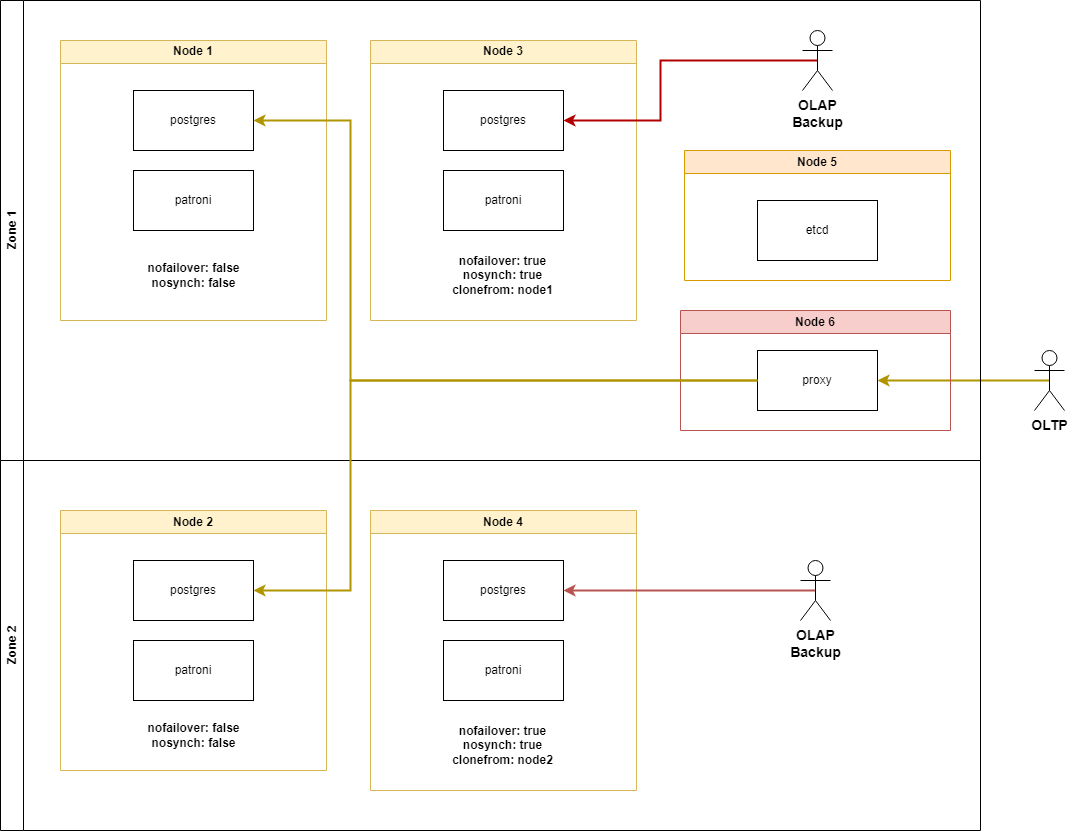

The diagram above was exported from draw.io. Its source (the exported page's mxGraphModel, read from the mxfile embedded in the PNG):
<mxGraphModel dx="1750" dy="883" grid="1" gridSize="10" guides="1" tooltips="1" connect="1" arrows="1" fold="1" page="1" pageScale="1" pageWidth="827" pageHeight="1169" math="0" shadow="0">
  <root>
    <mxCell id="0" />
    <mxCell id="1" parent="0" />
    <mxCell id="fidhE3_i9-mGo4c0OjyD-1" style="edgeStyle=orthogonalEdgeStyle;rounded=0;orthogonalLoop=1;jettySize=auto;html=1;exitX=0.5;exitY=0.5;exitDx=0;exitDy=0;exitPerimeter=0;entryX=1;entryY=0.5;entryDx=0;entryDy=0;fillColor=#e3c800;strokeColor=#B09500;strokeWidth=2;" edge="1" parent="1" source="fidhE3_i9-mGo4c0OjyD-2" target="fidhE3_i9-mGo4c0OjyD-17">
      <mxGeometry relative="1" as="geometry" />
    </mxCell>
    <mxCell id="fidhE3_i9-mGo4c0OjyD-2" value="&lt;b style=&quot;font-size: 14px;&quot;&gt;OLTP&lt;br&gt;&lt;/b&gt;" style="shape=umlActor;verticalLabelPosition=bottom;verticalAlign=top;html=1;outlineConnect=0;" vertex="1" parent="1">
      <mxGeometry x="1044" y="350" width="30" height="60" as="geometry" />
    </mxCell>
    <mxCell id="fidhE3_i9-mGo4c0OjyD-5" value="Zone 1" style="swimlane;horizontal=0;whiteSpace=wrap;html=1;" vertex="1" parent="1">
      <mxGeometry x="10" width="980" height="460" as="geometry" />
    </mxCell>
    <mxCell id="fidhE3_i9-mGo4c0OjyD-6" value="Node 1" style="swimlane;whiteSpace=wrap;html=1;fillColor=#fff2cc;strokeColor=#d6b656;" vertex="1" parent="fidhE3_i9-mGo4c0OjyD-5">
      <mxGeometry x="60" y="40" width="266" height="280" as="geometry" />
    </mxCell>
    <mxCell id="fidhE3_i9-mGo4c0OjyD-7" value="postgres" style="rounded=0;whiteSpace=wrap;html=1;" vertex="1" parent="fidhE3_i9-mGo4c0OjyD-6">
      <mxGeometry x="73" y="50" width="120" height="60" as="geometry" />
    </mxCell>
    <mxCell id="fidhE3_i9-mGo4c0OjyD-8" value="patroni" style="rounded=0;whiteSpace=wrap;html=1;" vertex="1" parent="fidhE3_i9-mGo4c0OjyD-6">
      <mxGeometry x="73" y="130" width="120" height="60" as="geometry" />
    </mxCell>
    <mxCell id="fidhE3_i9-mGo4c0OjyD-9" value="&lt;b&gt;nofailover: false&lt;br&gt;nosynch: false&lt;/b&gt;" style="text;html=1;strokeColor=none;fillColor=none;align=center;verticalAlign=middle;whiteSpace=wrap;rounded=0;" vertex="1" parent="fidhE3_i9-mGo4c0OjyD-6">
      <mxGeometry x="84.5" y="220" width="97" height="30" as="geometry" />
    </mxCell>
    <mxCell id="fidhE3_i9-mGo4c0OjyD-10" value="Node 3" style="swimlane;whiteSpace=wrap;html=1;fillColor=#fff2cc;strokeColor=#d6b656;" vertex="1" parent="fidhE3_i9-mGo4c0OjyD-5">
      <mxGeometry x="370" y="40" width="266" height="280" as="geometry" />
    </mxCell>
    <mxCell id="fidhE3_i9-mGo4c0OjyD-11" value="postgres" style="rounded=0;whiteSpace=wrap;html=1;" vertex="1" parent="fidhE3_i9-mGo4c0OjyD-10">
      <mxGeometry x="73" y="50" width="120" height="60" as="geometry" />
    </mxCell>
    <mxCell id="fidhE3_i9-mGo4c0OjyD-12" value="patroni" style="rounded=0;whiteSpace=wrap;html=1;" vertex="1" parent="fidhE3_i9-mGo4c0OjyD-10">
      <mxGeometry x="73" y="130" width="120" height="60" as="geometry" />
    </mxCell>
    <mxCell id="fidhE3_i9-mGo4c0OjyD-13" value="&lt;b style=&quot;border-color: var(--border-color);&quot;&gt;nofailover: true&lt;br style=&quot;border-color: var(--border-color);&quot;&gt;nosynch: true&lt;br style=&quot;border-color: var(--border-color);&quot;&gt;clonefrom: node1&lt;/b&gt;" style="text;html=1;strokeColor=none;fillColor=none;align=center;verticalAlign=middle;whiteSpace=wrap;rounded=0;" vertex="1" parent="fidhE3_i9-mGo4c0OjyD-10">
      <mxGeometry x="70.25" y="220" width="125.5" height="30" as="geometry" />
    </mxCell>
    <mxCell id="fidhE3_i9-mGo4c0OjyD-14" value="Node 5" style="swimlane;whiteSpace=wrap;html=1;fillColor=#ffe6cc;strokeColor=#d79b00;" vertex="1" parent="fidhE3_i9-mGo4c0OjyD-5">
      <mxGeometry x="684" y="150" width="266" height="130" as="geometry" />
    </mxCell>
    <mxCell id="fidhE3_i9-mGo4c0OjyD-15" value="etcd" style="rounded=0;whiteSpace=wrap;html=1;" vertex="1" parent="fidhE3_i9-mGo4c0OjyD-14">
      <mxGeometry x="73" y="50" width="120" height="60" as="geometry" />
    </mxCell>
    <mxCell id="fidhE3_i9-mGo4c0OjyD-16" value="Node 6" style="swimlane;whiteSpace=wrap;html=1;fillColor=#f8cecc;strokeColor=#b85450;" vertex="1" parent="fidhE3_i9-mGo4c0OjyD-5">
      <mxGeometry x="680" y="310" width="270" height="120" as="geometry" />
    </mxCell>
    <mxCell id="fidhE3_i9-mGo4c0OjyD-17" value="proxy" style="rounded=0;whiteSpace=wrap;html=1;" vertex="1" parent="fidhE3_i9-mGo4c0OjyD-16">
      <mxGeometry x="77" y="40" width="120" height="60" as="geometry" />
    </mxCell>
    <mxCell id="fidhE3_i9-mGo4c0OjyD-18" style="edgeStyle=orthogonalEdgeStyle;rounded=0;orthogonalLoop=1;jettySize=auto;html=1;exitX=0;exitY=0.5;exitDx=0;exitDy=0;entryX=1;entryY=0.5;entryDx=0;entryDy=0;strokeWidth=2;fillColor=#e3c800;strokeColor=#B09500;jumpStyle=arc;" edge="1" parent="fidhE3_i9-mGo4c0OjyD-5" source="fidhE3_i9-mGo4c0OjyD-17" target="fidhE3_i9-mGo4c0OjyD-7">
      <mxGeometry relative="1" as="geometry">
        <Array as="points">
          <mxPoint x="350" y="380" />
          <mxPoint x="350" y="120" />
        </Array>
      </mxGeometry>
    </mxCell>
    <mxCell id="fidhE3_i9-mGo4c0OjyD-3" style="edgeStyle=orthogonalEdgeStyle;rounded=0;orthogonalLoop=1;jettySize=auto;html=1;exitX=0.5;exitY=0.5;exitDx=0;exitDy=0;exitPerimeter=0;entryX=1;entryY=0.5;entryDx=0;entryDy=0;fillColor=#e51400;strokeColor=#B20000;strokeWidth=2;jumpStyle=none;" edge="1" parent="fidhE3_i9-mGo4c0OjyD-5" source="fidhE3_i9-mGo4c0OjyD-4" target="fidhE3_i9-mGo4c0OjyD-11">
      <mxGeometry relative="1" as="geometry">
        <Array as="points">
          <mxPoint x="660" y="60" />
          <mxPoint x="660" y="120" />
        </Array>
      </mxGeometry>
    </mxCell>
    <mxCell id="fidhE3_i9-mGo4c0OjyD-4" value="&lt;b style=&quot;font-size: 14px;&quot;&gt;OLAP&lt;br&gt;Backup&lt;br&gt;&lt;/b&gt;" style="shape=umlActor;verticalLabelPosition=bottom;verticalAlign=top;html=1;outlineConnect=0;" vertex="1" parent="fidhE3_i9-mGo4c0OjyD-5">
      <mxGeometry x="802" y="30" width="30" height="60" as="geometry" />
    </mxCell>
    <mxCell id="fidhE3_i9-mGo4c0OjyD-19" value="Zone 2" style="swimlane;horizontal=0;whiteSpace=wrap;html=1;" vertex="1" parent="1">
      <mxGeometry x="10" y="460" width="980" height="370" as="geometry" />
    </mxCell>
    <mxCell id="fidhE3_i9-mGo4c0OjyD-20" value="Node 2" style="swimlane;whiteSpace=wrap;html=1;fillColor=#fff2cc;strokeColor=#d6b656;" vertex="1" parent="fidhE3_i9-mGo4c0OjyD-19">
      <mxGeometry x="60" y="50" width="266" height="260" as="geometry" />
    </mxCell>
    <mxCell id="fidhE3_i9-mGo4c0OjyD-21" value="postgres" style="rounded=0;whiteSpace=wrap;html=1;" vertex="1" parent="fidhE3_i9-mGo4c0OjyD-20">
      <mxGeometry x="73" y="50" width="120" height="60" as="geometry" />
    </mxCell>
    <mxCell id="fidhE3_i9-mGo4c0OjyD-22" value="patroni" style="rounded=0;whiteSpace=wrap;html=1;" vertex="1" parent="fidhE3_i9-mGo4c0OjyD-20">
      <mxGeometry x="73" y="130" width="120" height="60" as="geometry" />
    </mxCell>
    <mxCell id="fidhE3_i9-mGo4c0OjyD-23" value="&lt;b&gt;nofailover: false&lt;br&gt;nosynch: false&lt;/b&gt;" style="text;html=1;strokeColor=none;fillColor=none;align=center;verticalAlign=middle;whiteSpace=wrap;rounded=0;" vertex="1" parent="fidhE3_i9-mGo4c0OjyD-20">
      <mxGeometry x="84.5" y="210" width="97" height="30" as="geometry" />
    </mxCell>
    <mxCell id="fidhE3_i9-mGo4c0OjyD-25" value="Node 4" style="swimlane;whiteSpace=wrap;html=1;fillColor=#fff2cc;strokeColor=#d6b656;" vertex="1" parent="fidhE3_i9-mGo4c0OjyD-19">
      <mxGeometry x="370" y="50" width="266" height="280" as="geometry" />
    </mxCell>
    <mxCell id="fidhE3_i9-mGo4c0OjyD-26" value="postgres" style="rounded=0;whiteSpace=wrap;html=1;" vertex="1" parent="fidhE3_i9-mGo4c0OjyD-25">
      <mxGeometry x="73" y="50" width="120" height="60" as="geometry" />
    </mxCell>
    <mxCell id="fidhE3_i9-mGo4c0OjyD-27" value="patroni" style="rounded=0;whiteSpace=wrap;html=1;" vertex="1" parent="fidhE3_i9-mGo4c0OjyD-25">
      <mxGeometry x="73" y="130" width="120" height="60" as="geometry" />
    </mxCell>
    <mxCell id="fidhE3_i9-mGo4c0OjyD-28" value="&lt;b style=&quot;border-color: var(--border-color);&quot;&gt;nofailover: true&lt;br style=&quot;border-color: var(--border-color);&quot;&gt;nosynch: true&lt;br style=&quot;border-color: var(--border-color);&quot;&gt;clonefrom: node2&lt;/b&gt;" style="text;html=1;strokeColor=none;fillColor=none;align=center;verticalAlign=middle;whiteSpace=wrap;rounded=0;" vertex="1" parent="fidhE3_i9-mGo4c0OjyD-25">
      <mxGeometry x="70.25" y="220" width="125.5" height="30" as="geometry" />
    </mxCell>
    <mxCell id="fidhE3_i9-mGo4c0OjyD-31" style="edgeStyle=orthogonalEdgeStyle;rounded=0;orthogonalLoop=1;jettySize=auto;html=1;exitX=0.5;exitY=0.5;exitDx=0;exitDy=0;exitPerimeter=0;entryX=1;entryY=0.5;entryDx=0;entryDy=0;strokeWidth=2;fillColor=#f8cecc;strokeColor=#b85450;" edge="1" parent="fidhE3_i9-mGo4c0OjyD-19" source="fidhE3_i9-mGo4c0OjyD-30" target="fidhE3_i9-mGo4c0OjyD-26">
      <mxGeometry relative="1" as="geometry" />
    </mxCell>
    <mxCell id="fidhE3_i9-mGo4c0OjyD-30" value="&lt;b style=&quot;font-size: 14px;&quot;&gt;OLAP&lt;br&gt;Backup&lt;br&gt;&lt;/b&gt;" style="shape=umlActor;verticalLabelPosition=bottom;verticalAlign=top;html=1;outlineConnect=0;" vertex="1" parent="fidhE3_i9-mGo4c0OjyD-19">
      <mxGeometry x="800" y="100" width="30" height="60" as="geometry" />
    </mxCell>
    <mxCell id="fidhE3_i9-mGo4c0OjyD-24" style="edgeStyle=orthogonalEdgeStyle;rounded=0;orthogonalLoop=1;jettySize=auto;html=1;exitX=0;exitY=0.5;exitDx=0;exitDy=0;entryX=1;entryY=0.5;entryDx=0;entryDy=0;fillColor=#e3c800;strokeColor=#B09500;strokeWidth=2;jumpStyle=arc;" edge="1" parent="1" source="fidhE3_i9-mGo4c0OjyD-17" target="fidhE3_i9-mGo4c0OjyD-21">
      <mxGeometry relative="1" as="geometry">
        <Array as="points">
          <mxPoint x="360" y="380" />
          <mxPoint x="360" y="590" />
        </Array>
      </mxGeometry>
    </mxCell>
  </root>
</mxGraphModel>